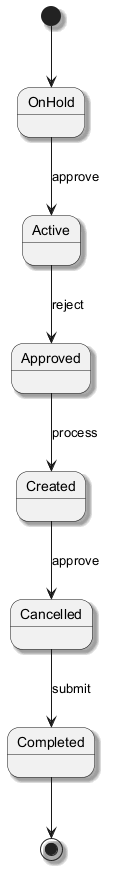

The diagram above was rendered by PlantUML. Its source (embedded in the PNG):
@startuml
skinparam backgroundColor #FFFFFF
skinparam classBackgroundColor #F3E5F5
skinparam classBorderColor #6A1B9A
skinparam shadowing true
[*] --> OnHold
OnHold --> Active : approve
Active --> Approved : reject
Approved --> Created : process
Created --> Cancelled : approve
Cancelled --> Completed : submit
Completed --> [*]
@enduml